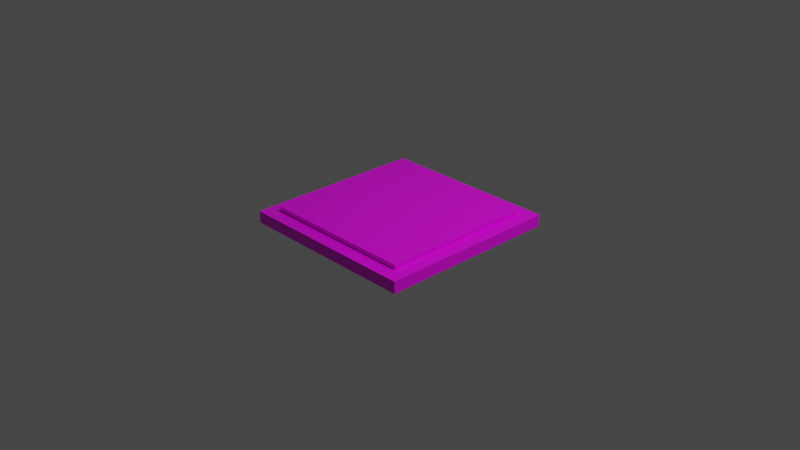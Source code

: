 # Source: lvl1-tile2.blend  (saved by Blender 3.2.14; exported with 4.5.12 LTS)
import bpy
from mathutils import Matrix  # noqa: F401  (used for matrix-valued properties, if any)

bpy.ops.wm.read_factory_settings(use_empty=True)
scene = bpy.context.scene
scene.name = 'Scene'

# ---- collections
col_collection = bpy.data.collections.new('Collection'); scene.collection.children.link(col_collection)

# ---- images (referenced by path relative to the original .blend; pixels are not part of the script)
import os
ASSET_DIR = os.environ.get("B2B_ASSET_DIR", "")  # directory of the original .blend (textures are referenced by path, not embedded)
HERE = os.path.dirname(os.path.abspath(__file__))  # packed textures are extracted next to this script under _unpacked/

def load_image(name, relpath, width, height, colorspace="sRGB"):
    """Load a texture the original file referenced (path relative to the .blend, or extracted next to this script)."""
    p = next((c for c in (os.path.join(HERE, relpath), os.path.join(ASSET_DIR, relpath)) if relpath and os.path.exists(c)), "")
    if p:
        img = bpy.data.images.load(p, check_existing=True)
        img.name = name
    else:  # same state as the original file: an image datablock whose file is absent (Cycles renders it pink)
        img = bpy.data.images.new(name, width, height)
        img.source = "FILE"
        img.filepath = "//" + (relpath or name)
    img.colorspace_settings.name = colorspace
    return img
img_lvl1_tile2_png = load_image('lvl1-tile2.png', 'textures/lvl1-tile2.png', 1024, 1024, 'sRGB')

# ---- materials (node trees are filled in below, after node groups)
mat_t2 = bpy.data.materials.new('t2')
mat_t2.alpha_threshold = 0.0
mat_t2.use_transparent_shadow = False
mat_t2.line_color = (0.0, 0.0, 0.0, 1.0)

# ---- material node trees
mat_t2.use_nodes = True; mat_t2.node_tree.nodes.clear()
_N = mat_t2.node_tree.nodes; _L = mat_t2.node_tree.links
n0 = _N.new('ShaderNodeOutputMaterial'); n0.name = 'Material Output'; n0.location = (300, 300)
n1 = _N.new('ShaderNodeBsdfPrincipled'); n1.name = 'Principled BSDF'; n1.location = (10, 300)
n1.distribution = 'GGX'
n1.subsurface_method = 'RANDOM_WALK_SKIN'
n1.inputs[2].default_value = 0.4
n1.inputs[3].default_value = 1.45
n1.inputs[27].default_value = (0.0, 0.0, 0.0, 1.0)
n1.inputs[28].default_value = 1.0
n2 = _N.new('ShaderNodeTexImage'); n2.name = 'Image Texture'; n2.location = (-280, 260)
n2.image = img_lvl1_tile2_png
_L.new(n1.outputs[0], n0.inputs[0])
_L.new(n2.outputs[0], n1.inputs[0])
n0.is_active_output = True

# ---- world
world_world = bpy.data.worlds.new('World'); scene.world = world_world
world_world.use_nodes = True; world_world.node_tree.nodes.clear()
_N = world_world.node_tree.nodes; _L = world_world.node_tree.links
n0 = _N.new('ShaderNodeOutputWorld'); n0.name = 'World Output'; n0.location = (300, 300)
n1 = _N.new('ShaderNodeBackground'); n1.name = 'Background'; n1.location = (10, 300)
n1.inputs[0].default_value = (0.05088, 0.05088, 0.05088, 1.0)
_L.new(n1.outputs[0], n0.inputs[0])
n0.is_active_output = True
world_world.color = (0.05088, 0.05088, 0.05088)
world_world.use_sun_shadow = False
world_world.sun_shadow_jitter_overblur = 0.0

# ---- cameras
cam_camera = bpy.data.cameras.new('Camera')
cam_camera.clip_end = 100.0
cam_camera.ortho_scale = 7.314

# ---- lights
light_light = bpy.data.lights.new('Light', 'POINT')
light_light.transmission_factor = 0.0
light_light.energy = 1000.0
light_light.shadow_soft_size = 0.1
light_light.shadow_maximum_resolution = 0.006
light_light.use_absolute_resolution = True

# ---- meshes
me_cube = bpy.data.meshes.new('Cube')
me_cube.from_pydata([(1.0, 1.0, 1.0), (1.0, 1.0, -1.0), (1.0, -1.0, 1.0), (1.0, -1.0, -1.0), (-1.0, 1.0, 1.0), (-1.0, 1.0, -1.0), (-1.0, -1.0, 1.0), (-1.0, -1.0, -1.0), (-0.8455, 0.8455, -1.0), (-0.8455, -0.8455, -1.0), (0.8455, 0.8455, -1.0), (0.8455, -0.8455, -1.0), (-0.8455, 0.8455, -1.0), (-0.8455, -0.8455, -1.0), (0.8455, 0.8455, -1.0), (0.8455, -0.8455, -1.0), (-0.8455, 0.8455, -1.771), (-0.8455, -0.8455, -1.771), (0.8455, 0.8455, -1.771), (0.8455, -0.8455, -1.771)], [], [(0, 4, 6, 2), (3, 2, 6, 7), (7, 6, 4, 5), (7, 5, 8, 9), (1, 0, 2, 3), (5, 4, 0, 1), (10, 11, 15, 14), (1, 3, 11, 10), (5, 1, 10, 8), (3, 7, 9, 11), (15, 13, 17, 19), (8, 10, 14, 12), (11, 9, 13, 15), (9, 8, 12, 13), (16, 18, 19, 17), (13, 12, 16, 17), (14, 15, 19, 18), (12, 14, 18, 16)])
_uv = me_cube.uv_layers.new(name='UVMap')
_uv.uv.foreach_set('vector', [0.1093, 0.3141, 0.1137, 0.3017, 0.09283, 0.24, 0.1013, 0.3103, 0.1018, 0.3767, 0.1013, 0.3103, 0.09283, 0.24, 0.1293, 0.4044, 0.1293, 0.4044, 0.09283, 0.24, 0.1137, 0.3017, 0.1389, 0.3509, 0.1293, 0.4044, 0.1389, 0.3509, 0.1514, 0.3765, 0.1501, 0.4981, 0.113, 0.3304, 0.1093, 0.3141, 0.1013, 0.3103, 0.1018, 0.3767, 0.1389, 0.3509, 0.1137, 0.3017, 0.1093, 0.3141, 0.113, 0.3304, 0.1148, 0.3387, 0.1025, 0.4107, 0.1038, 0.4388, 0.1161, 0.3446, 0.113, 0.3304, 0.1018, 0.3767, 0.1025, 0.4107, 0.1148, 0.3387, 0.1389, 0.3509, 0.113, 0.3304, 0.1148, 0.3387, 0.1514, 0.3765, 0.1018, 0.3767, 0.1293, 0.4044, 0.1501, 0.4981, 0.1025, 0.4107, 0.1038, 0.4388, 0.1705, 0.5901, 0.2082, 0.76, 0.0658, 0.4889, 0.1514, 0.3765, 0.1148, 0.3387, 0.1161, 0.3446, 0.1612, 0.3987, 0.1025, 0.4107, 0.1501, 0.4981, 0.1705, 0.5901, 0.1038, 0.4388, 0.1501, 0.4981, 0.1514, 0.3765, 0.1612, 0.3987, 0.1705, 0.5901, 0.1214, 1.472, 0.7868, 1.472, 0.7868, 0.2899, 0.1214, 0.2899, 0.1705, 0.5901, 0.1612, 0.3987, 0.2082, 0.3892, 0.2082, 0.76, 0.1161, 0.3446, 0.1038, 0.4388, 0.0658, 0.4889, 0.1091, 0.3131, 0.1612, 0.3987, 0.1161, 0.3446, 0.1091, 0.3131, 0.2082, 0.3892])
me_cube.materials.append(mat_t2)
me_cube.use_mirror_vertex_groups = False
me_cube.update()

# ---- objects
ob_cube = bpy.data.objects.new('Cube', me_cube)
ob_light = bpy.data.objects.new('Light', light_light)
ob_camera = bpy.data.objects.new('Camera', cam_camera)

# ---- transforms, parenting, visibility, modifiers, constraints
ob_cube.location = (0.0, 0.0, 0.0)
ob_cube.scale = (1.0, 1.0, -0.06402)
ob_cube.lock_rotations_4d = False
ob_cube.empty_display_type = 'ARROWS'
ob_cube.lineart.crease_threshold = 0.0
_m = ob_cube.modifiers.new('Solidify', 'SOLIDIFY')
ob_light.location = (4.076, 1.005, 5.904)
ob_light.rotation_euler = (0.6503, 0.05522, 1.866)
ob_light.lock_rotations_4d = False
ob_light.empty_display_type = 'ARROWS'
ob_light.color = (0.0, 0.0, 0.0, 0.0)
ob_light.lineart.crease_threshold = 0.0
ob_camera.location = (7.359, -6.926, 4.958)
ob_camera.rotation_euler = (1.109, 0.0, 0.8149)
ob_camera.lock_rotations_4d = False
ob_camera.empty_display_type = 'ARROWS'
ob_camera.color = (0.0, 0.0, 0.0, 0.0)
ob_camera.display_type = 'WIRE'
ob_camera.lineart.crease_threshold = 0.0

# ---- collection membership
col_collection.objects.link(ob_cube)
col_collection.objects.link(ob_light)
col_collection.objects.link(ob_camera)

# ---- scene / render settings (as saved in the file)
scene.camera = ob_camera
scene.frame_start = 1; scene.frame_end = 250; scene.frame_set(1)
scene.render.engine = 'BLENDER_EEVEE_NEXT'
scene.cycles.sampling_pattern = 'TABULATED_SOBOL'
scene.cycles.use_light_tree = False
scene.view_settings.view_transform = 'Filmic'
bpy.context.view_layer.update()

